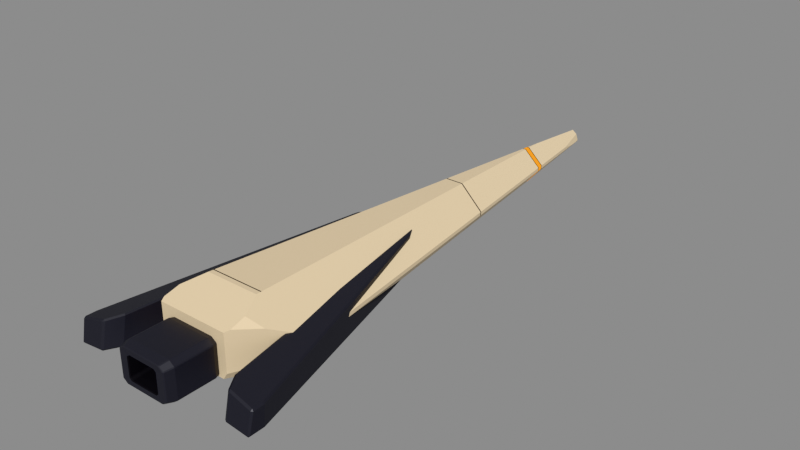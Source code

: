 # Source: B-Arrowhead.blend  (saved by Blender 5.1.30; exported with 4.5.12 LTS)
import bpy
from mathutils import Matrix  # noqa: F401  (used for matrix-valued properties, if any)

bpy.ops.wm.read_factory_settings(use_empty=True)
scene = bpy.context.scene
scene.name = 'Scene'

# ---- collections
col_arrowhead = bpy.data.collections.new('Arrowhead'); scene.collection.children.link(col_arrowhead)

# ---- materials (node trees are filled in below, after node groups)
mat_ivory_ceramic = bpy.data.materials.new('Ivory ceramic')
mat_ivory_ceramic.diffuse_color = (0.7991, 0.6514, 0.4397, 1.0)
mat_panel_recess = bpy.data.materials.new('Panel recess')
mat_panel_recess.diffuse_color = (0.03955, 0.02519, 0.01764, 1.0)
mat_amber_emitter = bpy.data.materials.new('Amber emitter')
mat_amber_emitter.diffuse_color = (1.0, 0.3712, 0.003035, 1.0)
mat_graphite = bpy.data.materials.new('Graphite')
mat_graphite.diffuse_color = (0.04817, 0.04817, 0.05781, 1.0)
mat_exhaust_interior = bpy.data.materials.new('Exhaust interior')
mat_exhaust_interior.diffuse_color = (0.006049, 0.005605, 0.006995, 1.0)

# ---- material node trees
mat_ivory_ceramic.use_nodes = True; mat_ivory_ceramic.node_tree.nodes.clear()
_N = mat_ivory_ceramic.node_tree.nodes; _L = mat_ivory_ceramic.node_tree.links
n0 = _N.new('ShaderNodeBsdfPrincipled'); n0.name = 'Principled BSDF'; n0.location = (-200, 100)
n0.inputs[0].default_value = (0.7991, 0.6514, 0.4397, 1.0)
n0.inputs[1].default_value = 0.07
n0.inputs[2].default_value = 0.52
n1 = _N.new('ShaderNodeOutputMaterial'); n1.name = 'Material Output'; n1.location = (200, 100)
_L.new(n0.outputs[0], n1.inputs[0])
n1.is_active_output = True
mat_panel_recess.use_nodes = True; mat_panel_recess.node_tree.nodes.clear()
_N = mat_panel_recess.node_tree.nodes; _L = mat_panel_recess.node_tree.links
n0 = _N.new('ShaderNodeBsdfPrincipled'); n0.name = 'Principled BSDF'; n0.location = (-200, 100)
n0.inputs[0].default_value = (0.03955, 0.02519, 0.01764, 1.0)
n0.inputs[2].default_value = 0.75
n1 = _N.new('ShaderNodeOutputMaterial'); n1.name = 'Material Output'; n1.location = (200, 100)
_L.new(n0.outputs[0], n1.inputs[0])
n1.is_active_output = True
mat_amber_emitter.use_nodes = True; mat_amber_emitter.node_tree.nodes.clear()
_N = mat_amber_emitter.node_tree.nodes; _L = mat_amber_emitter.node_tree.links
n0 = _N.new('ShaderNodeBsdfPrincipled'); n0.name = 'Principled BSDF'; n0.location = (-200, 100)
n0.inputs[0].default_value = (0.13, 0.04826, 0.0003946, 1.0)
n0.inputs[2].default_value = 0.33
n0.inputs[13].default_value = 0.05
n0.inputs[27].default_value = (1.0, 0.3712, 0.003035, 1.0)
n0.inputs[28].default_value = 0.94
n1 = _N.new('ShaderNodeOutputMaterial'); n1.name = 'Material Output'; n1.location = (200, 100)
_L.new(n0.outputs[0], n1.inputs[0])
n1.is_active_output = True
mat_graphite.use_nodes = True; mat_graphite.node_tree.nodes.clear()
_N = mat_graphite.node_tree.nodes; _L = mat_graphite.node_tree.links
n0 = _N.new('ShaderNodeBsdfPrincipled'); n0.name = 'Principled BSDF'; n0.location = (-200, 100)
n0.inputs[0].default_value = (0.04817, 0.04817, 0.05781, 1.0)
n0.inputs[1].default_value = 0.27
n0.inputs[2].default_value = 0.46
n1 = _N.new('ShaderNodeOutputMaterial'); n1.name = 'Material Output'; n1.location = (200, 100)
_L.new(n0.outputs[0], n1.inputs[0])
n1.is_active_output = True
mat_exhaust_interior.use_nodes = True; mat_exhaust_interior.node_tree.nodes.clear()
_N = mat_exhaust_interior.node_tree.nodes; _L = mat_exhaust_interior.node_tree.links
n0 = _N.new('ShaderNodeBsdfPrincipled'); n0.name = 'Principled BSDF'; n0.location = (-200, 100)
n0.inputs[0].default_value = (0.006049, 0.005605, 0.006995, 1.0)
n0.inputs[2].default_value = 0.83
n1 = _N.new('ShaderNodeOutputMaterial'); n1.name = 'Material Output'; n1.location = (200, 100)
_L.new(n0.outputs[0], n1.inputs[0])
n1.is_active_output = True

# ---- meshes
me_arrowhead___hull = bpy.data.meshes.new('Arrowhead • hull')
me_arrowhead___hull.from_pydata([(-0.05951, 3.0, -0.029), (-0.063, 3.0, -0.02469), (-0.063, 3.0, -0.00833), (-0.04353, 3.0, 0.04574), (0.0, 3.0, 0.07923), (0.04353, 3.0, 0.04574), (0.063, 3.0, -0.00833), (0.063, 3.0, -0.02469), (0.05951, 3.0, -0.029), (-0.3292, -2.035, 0.2479), (-0.3292, -2.035, -0.09273), (-0.2916, -2.035, -0.1515), (0.2916, -2.035, -0.1515), (0.3292, -2.035, -0.09273), (0.3292, -2.035, 0.2479), (-0.2534, -1.646, 0.349), (0.2534, -1.646, 0.349), (0.2504, -1.6, 0.3466), (-0.2504, -1.6, 0.3466), (0.2498, -1.59, 0.3461), (-0.2498, -1.59, 0.3461), (0.08471, 1.001, 0.2139), (-0.08471, 1.001, 0.2139), (0.08396, 1.013, 0.2133), (-0.08396, 1.013, 0.2133), (0.0138, 2.115, 0.1572), (-0.0138, 2.115, 0.1572), (0.01323, 2.123, 0.1567), (-0.01323, 2.123, 0.1567), (0.0099, 2.176, 0.154), (-0.0099, 2.176, 0.154), (0.00933, 2.185, 0.1536), (-0.00933, 2.185, 0.1536), (0.0, 2.331, 0.1461), (0.3507, -1.99, 0.2596), (0.3464, -1.845, 0.2973), (-0.3464, -1.845, 0.2973), (-0.3507, -1.99, 0.2596), (0.4683, -1.492, -0.2064), (-0.4683, -1.492, -0.2064), (-0.206, 0.9103, -0.1655), (0.206, 0.9103, -0.1655), (-0.2046, 0.9223, -0.1653), (0.2046, 0.9223, -0.1653), (-0.0817, 2.048, -0.1462), (0.0817, 2.048, -0.1462), (-0.08072, 2.057, -0.146), (0.08072, 2.057, -0.146), (-0.07491, 2.11, -0.1451), (0.07491, 2.11, -0.1451), (-0.07392, 2.119, -0.145), (0.07392, 2.119, -0.145), (-0.07363, 2.122, -0.1449), (0.07363, 2.122, -0.1449), (0.4679, -1.6, -0.1954), (-0.4679, -1.6, -0.1954), (0.472, -1.59, -0.1964), (-0.472, -1.59, -0.1964), (0.483, -1.563, -0.1991), (-0.483, -1.563, -0.1991), (-0.3324, 0.9491, -0.00358), (-0.6277, -1.413, 0.00225), (-0.6277, -1.413, 0.03774), (-0.3314, 0.9569, 0.02863), (-0.3309, 0.9611, -0.00361), (-0.3299, 0.9689, 0.02858), (-0.1912, 2.079, -0.00637), (-0.1903, 2.085, 0.02429), (-0.1901, 2.088, -0.00639), (-0.1892, 2.094, 0.02425), (-0.1834, 2.141, -0.00652), (-0.1826, 2.147, 0.02405), (-0.1823, 2.15, -0.00654), (-0.1815, 2.156, 0.02401), (-0.1148, 2.69, 0.02196), (-0.09717, 2.831, -0.00822), (-0.538, -1.6, -0.08594), (-0.4578, -1.767, 0.2037), (-0.538, -1.6, 0.1254), (-0.5428, -1.59, -0.08578), (-0.5428, -1.59, 0.1207), (-0.5715, -1.53, -0.08485), (-0.07817, 2.938, -0.01544), (0.3314, 0.9569, 0.02863), (0.6277, -1.413, 0.03774), (0.6277, -1.413, 0.00225), (0.3324, 0.9491, -0.00358), (0.3299, 0.9689, 0.02858), (0.3309, 0.9611, -0.00361), (0.1903, 2.085, 0.02429), (0.1912, 2.079, -0.00637), (0.1892, 2.094, 0.02425), (0.1901, 2.088, -0.00639), (0.1826, 2.147, 0.02405), (0.1834, 2.141, -0.00652), (0.1815, 2.156, 0.02401), (0.1823, 2.15, -0.00654), (0.09717, 2.831, -0.00822), (0.1148, 2.69, 0.02196), (0.538, -1.6, 0.1254), (0.4578, -1.767, 0.2037), (0.538, -1.6, -0.08594), (0.5428, -1.59, 0.1207), (0.5428, -1.59, -0.08578), (0.5715, -1.53, -0.08485), (0.07817, 2.938, -0.01544)], [], [(0, 1, 2, 3, 4, 5, 6, 7, 8), (9, 10, 11, 12, 13, 14), (15, 16, 17, 18), (17, 19, 20, 18), (19, 21, 22, 20), (21, 23, 24, 22), (23, 25, 26, 24), (25, 27, 28, 26), (27, 29, 30, 28), (29, 31, 32, 30), (31, 33, 32), (14, 34, 35, 16, 15, 36, 37, 9), (38, 39, 40, 41), (40, 42, 43, 41), (42, 44, 45, 43), (44, 46, 47, 45), (46, 48, 49, 47), (48, 50, 51, 49), (50, 52, 53, 51), (53, 52, 0, 8), (54, 12, 11, 55), (56, 54, 55, 57), (38, 58, 56, 57, 59, 39), (60, 61, 62, 63), (64, 60, 63, 65), (66, 64, 65, 67), (68, 66, 67, 69), (70, 68, 69, 71), (72, 70, 71, 73), (74, 75, 72, 73), (76, 10, 9, 37, 77, 78), (79, 76, 78, 80), (62, 61, 81, 79, 80), (78, 77, 36, 15, 18), (80, 78, 18, 20), (62, 80, 20, 22, 63), (22, 24, 65, 63), (24, 26, 67, 65), (26, 28, 69, 67), (28, 30, 71, 69), (30, 32, 73, 71), (32, 33, 4, 3, 74, 73), (37, 36, 77), (40, 39, 59, 81, 61, 60), (42, 40, 60, 64), (44, 42, 64, 66), (46, 44, 66, 68), (48, 46, 68, 70), (50, 48, 70, 72), (75, 82, 1, 0, 52, 50, 72), (55, 11, 10, 76), (57, 55, 76, 79), (81, 59, 57, 79), (2, 1, 82), (3, 2, 82, 75, 74), (83, 84, 85, 86), (87, 83, 86, 88), (89, 87, 88, 90), (91, 89, 90, 92), (93, 91, 92, 94), (95, 93, 94, 96), (97, 98, 95, 96), (99, 100, 34, 14, 13, 101), (102, 99, 101, 103), (104, 85, 84, 102, 103), (16, 35, 100, 99, 17), (99, 102, 19, 17), (102, 84, 83, 21, 19), (83, 87, 23, 21), (87, 89, 25, 23), (89, 91, 27, 25), (91, 93, 29, 27), (93, 95, 31, 29), (95, 98, 5, 4, 33, 31), (34, 100, 35), (86, 85, 104, 58, 38, 41), (88, 86, 41, 43), (90, 88, 43, 45), (92, 90, 45, 47), (94, 92, 47, 49), (96, 94, 49, 51), (53, 8, 7, 105, 97, 96, 51), (101, 13, 12, 54), (103, 101, 54, 56), (58, 104, 103, 56), (7, 6, 105), (105, 6, 5, 98, 97)])
me_arrowhead___hull.polygons.foreach_set('material_index', [0, 0, 0, 1, 0, 1, 0, 1, 2, 1, 0, 0, 0, 1, 0, 1, 2, 1, 0, 0, 0, 0, 0, 0, 1, 0, 1, 2, 1, 0, 0, 0, 0, 0, 0, 0, 1, 0, 1, 2, 1, 0, 0, 0, 1, 0, 1, 2, 1, 0, 0, 0, 0, 0, 0, 0, 1, 0, 1, 2, 1, 0, 0, 0, 0, 0, 0, 0, 1, 0, 1, 2, 1, 0, 0, 0, 1, 0, 1, 2, 1, 0, 0, 0, 0, 0, 0])
me_arrowhead___hull.materials.append(mat_ivory_ceramic)
me_arrowhead___hull.materials.append(mat_panel_recess)
me_arrowhead___hull.materials.append(mat_amber_emitter)
me_arrowhead___hull.update()
me_arrowhead___square_exhaust = bpy.data.meshes.new('Arrowhead • square exhaust')
me_arrowhead___square_exhaust.from_pydata([(-0.1849, -1.985, 0.1593), (0.1849, -1.985, 0.1593), (0.234, -1.985, 0.1258), (0.234, -1.985, -0.1258), (0.1849, -1.985, -0.1593), (-0.1849, -1.985, -0.1593), (-0.234, -1.985, -0.1258), (-0.234, -1.985, 0.1258), (-0.208, -2.075, 0.175), (0.208, -2.075, 0.175), (0.26, -2.075, 0.1365), (0.26, -2.075, -0.1365), (0.208, -2.075, -0.175), (-0.208, -2.075, -0.175), (-0.26, -2.075, -0.1365), (-0.26, -2.075, 0.1365), (-0.208, -2.42, 0.175), (0.208, -2.42, 0.175), (0.26, -2.42, 0.1365), (0.26, -2.42, -0.1365), (0.208, -2.42, -0.175), (-0.208, -2.42, -0.175), (-0.26, -2.42, -0.1365), (-0.26, -2.42, 0.1365), (-0.1895, -2.5, 0.1575), (0.1895, -2.5, 0.1575), (0.234, -2.5, 0.1229), (0.234, -2.5, -0.1229), (0.1895, -2.5, -0.1575), (-0.1895, -2.5, -0.1575), (-0.234, -2.5, -0.1229), (-0.234, -2.5, 0.1229), (-0.1289, -2.5, 0.105), (0.1289, -2.5, 0.105), (0.1482, -2.5, 0.08715), (0.1482, -2.5, -0.08715), (0.1289, -2.5, -0.105), (-0.1289, -2.5, -0.105), (-0.1482, -2.5, -0.08715), (-0.1482, -2.5, 0.08715), (-0.1199, -2.427, 0.09275), (0.1199, -2.427, 0.09275), (0.1378, -2.427, 0.07791), (0.1378, -2.427, -0.07791), (0.1199, -2.427, -0.09275), (-0.1199, -2.427, -0.09275), (-0.1378, -2.427, -0.07791), (-0.1378, -2.427, 0.07791), (-0.1073, -2.258, 0.07875), (0.1073, -2.258, 0.07875), (0.1248, -2.258, 0.06615), (0.1248, -2.258, -0.06615), (0.1073, -2.258, -0.07875), (-0.1073, -2.258, -0.07875), (-0.1248, -2.258, -0.06615), (-0.1248, -2.258, 0.06615)], [], [(7, 0, 1, 2, 3, 4, 5, 6), (0, 8, 9, 1), (1, 9, 10, 2), (2, 10, 11, 3), (3, 11, 12, 4), (4, 12, 13, 5), (5, 13, 14, 6), (6, 14, 15, 7), (7, 15, 8, 0), (8, 16, 17, 9), (9, 17, 18, 10), (10, 18, 19, 11), (11, 19, 20, 12), (12, 20, 21, 13), (13, 21, 22, 14), (14, 22, 23, 15), (15, 23, 16, 8), (16, 24, 25, 17), (17, 25, 26, 18), (18, 26, 27, 19), (19, 27, 28, 20), (20, 28, 29, 21), (21, 29, 30, 22), (22, 30, 31, 23), (23, 31, 24, 16), (24, 32, 33, 25), (25, 33, 34, 26), (26, 34, 35, 27), (27, 35, 36, 28), (28, 36, 37, 29), (29, 37, 38, 30), (30, 38, 39, 31), (31, 39, 32, 24), (32, 40, 41, 33), (33, 41, 42, 34), (34, 42, 43, 35), (35, 43, 44, 36), (36, 44, 45, 37), (37, 45, 46, 38), (38, 46, 47, 39), (39, 47, 40, 32), (40, 48, 49, 41), (41, 49, 50, 42), (42, 50, 51, 43), (43, 51, 52, 44), (44, 52, 53, 45), (45, 53, 54, 46), (46, 54, 55, 47), (47, 55, 48, 40), (48, 55, 54, 53, 52, 51, 50, 49)])
me_arrowhead___square_exhaust.polygons.foreach_set('material_index', [0, 0, 0, 0, 0, 0, 0, 0, 0, 0, 0, 0, 0, 0, 0, 0, 0, 0, 0, 0, 0, 0, 0, 0, 0, 0, 0, 0, 0, 0, 0, 0, 0, 1, 1, 1, 1, 1, 1, 1, 1, 1, 1, 1, 1, 1, 1, 1, 1, 1])
me_arrowhead___square_exhaust.materials.append(mat_graphite)
me_arrowhead___square_exhaust.materials.append(mat_exhaust_interior)
me_arrowhead___square_exhaust.update()
me_arrowhead___port_fin = bpy.data.meshes.new('Arrowhead • port fin')
me_arrowhead___port_fin.from_pydata([(-0.3042, 0.0214, 0.1811), (-0.3202, -0.1138, -0.1911), (-0.8885, -2.217, -0.1827), (-0.899, -2.212, 0.0316), (-0.894, -2.371, -0.179), (-0.9029, -2.327, 0.03031), (-0.2548, -0.00182, -0.1886), (-0.2561, 0.1065, 0.1928), (-0.5855, -2.176, 0.107), (-0.5815, -2.229, -0.1562), (-0.6646, -2.315, 0.08756), (-0.6617, -2.366, -0.1593)], [], [(0, 1, 2, 3), (2, 4, 5, 3), (6, 7, 8, 9), (3, 5, 10, 8, 7, 0), (9, 11, 4, 2, 1, 6), (10, 5, 4, 11), (6, 1, 0, 7), (11, 9, 8, 10)])
me_arrowhead___port_fin.materials.append(mat_graphite)
me_arrowhead___port_fin.update()
me_arrowhead___starboard_fin = bpy.data.meshes.new('Arrowhead • starboard fin')
me_arrowhead___starboard_fin.from_pydata([(0.3202, -0.1138, -0.1911), (0.3042, 0.0214, 0.1811), (0.899, -2.212, 0.0316), (0.8885, -2.217, -0.1827), (0.894, -2.371, -0.179), (0.9029, -2.327, 0.03031), (0.2561, 0.1065, 0.1928), (0.2548, -0.00182, -0.1886), (0.5815, -2.229, -0.1562), (0.5855, -2.176, 0.107), (0.6646, -2.315, 0.08756), (0.6617, -2.366, -0.1593)], [], [(0, 1, 2, 3), (4, 3, 2, 5), (6, 7, 8, 9), (9, 10, 5, 2, 1, 6), (3, 4, 11, 8, 7, 0), (10, 11, 4, 5), (0, 7, 6, 1), (8, 11, 10, 9)])
me_arrowhead___starboard_fin.materials.append(mat_graphite)
me_arrowhead___starboard_fin.update()

# ---- objects
ob_arrowhead___hull = bpy.data.objects.new('Arrowhead • hull', me_arrowhead___hull)
ob_arrowhead___square_exhaust = bpy.data.objects.new('Arrowhead • square exhaust', me_arrowhead___square_exhaust)
ob_arrowhead___port_fin = bpy.data.objects.new('Arrowhead • port fin', me_arrowhead___port_fin)
ob_arrowhead___starboard_fin = bpy.data.objects.new('Arrowhead • starboard fin', me_arrowhead___starboard_fin)

# ---- transforms, parenting, visibility, modifiers, constraints
ob_arrowhead___hull.location = (0.0, 0.0, 0.0)
ob_arrowhead___square_exhaust.location = (0.0, 0.0, 0.0)
_m = ob_arrowhead___square_exhaust.modifiers.new('Edge highlights', 'BEVEL')
_m.width = 0.006
_m.width_pct = 0.006
_m.angle_limit = 0.4014
ob_arrowhead___port_fin.location = (0.0, 0.0, 0.0)
_m = ob_arrowhead___port_fin.modifiers.new('Edge highlights', 'BEVEL')
_m.width = 0.014
_m.width_pct = 0.014
_m.angle_limit = 0.4014
ob_arrowhead___starboard_fin.location = (0.0, 0.0, 0.0)
_m = ob_arrowhead___starboard_fin.modifiers.new('Edge highlights', 'BEVEL')
_m.width = 0.014
_m.width_pct = 0.014
_m.angle_limit = 0.4014

# ---- collection membership
col_arrowhead.objects.link(ob_arrowhead___hull)
col_arrowhead.objects.link(ob_arrowhead___square_exhaust)
col_arrowhead.objects.link(ob_arrowhead___port_fin)
col_arrowhead.objects.link(ob_arrowhead___starboard_fin)

# ---- scene / render settings (as saved in the file)
scene.frame_start = 1; scene.frame_end = 250; scene.frame_set(1)
scene.render.engine = 'BLENDER_EEVEE_NEXT'
scene.render.bake_bias = 0.0
scene.render.bake_samples = 0
scene.cycles.sampling_pattern = 'TABULATED_SOBOL'
scene.eevee.use_volume_custom_range = False
scene.view_settings.view_transform = 'Khronos PBR Neutral'
bpy.context.view_layer.update()

# ---- added for rendering (the .blend has no active camera and no usable light): camera, sun + grey world if the file has none
cam_auto = bpy.data.cameras.new('AutoCamera')
cam_auto.lens = 50.0
cam_auto.sensor_width = 36.0
cam_auto.clip_end = 1000.0
ob_auto_camera = bpy.data.objects.new('AutoCamera', cam_auto)
scene.collection.objects.link(ob_auto_camera)
ob_auto_camera.location = (5.37998, -6.20598, 4.37529)
ob_auto_camera.rotation_euler = (1.09748, -7.21219e-08, 0.694738)
scene.camera = ob_auto_camera
light_auto_sun = bpy.data.lights.new('AutoSun', 'SUN')
light_auto_sun.energy = 3.0
light_auto_sun.angle = 0.0523599
ob_auto_sun = bpy.data.objects.new('AutoSun', light_auto_sun)
scene.collection.objects.link(ob_auto_sun)
ob_auto_sun.rotation_euler = (0.872665, 0.174533, 0.523599)
if scene.world is None:
    world_auto = bpy.data.worlds.new('AutoWorld')
    world_auto.color = (0.3, 0.3, 0.3)
    scene.world = world_auto
bpy.context.view_layer.update()
